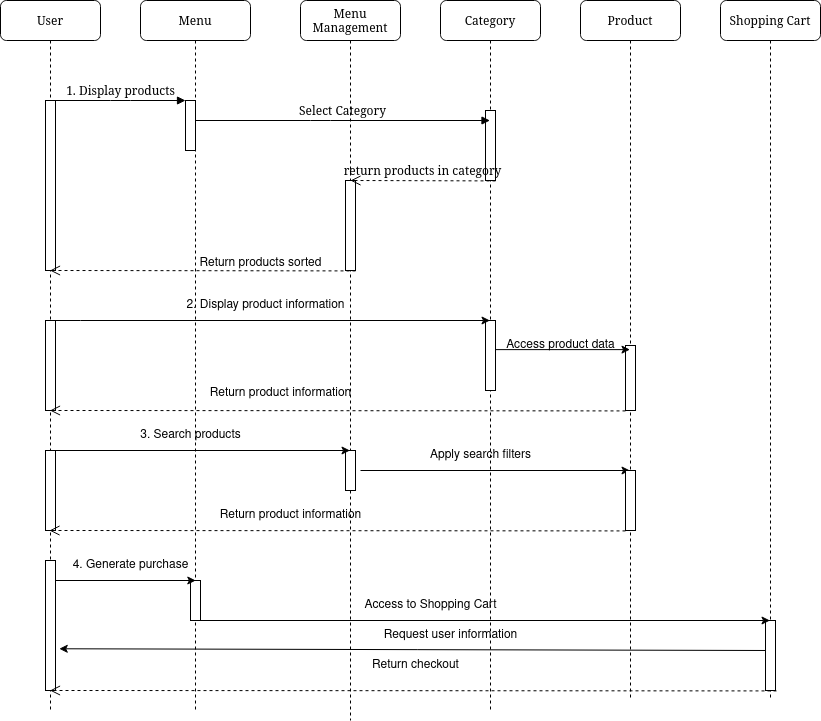

The diagram above was exported from draw.io. Its source (the exported page's mxGraphModel, read from the mxfile embedded in the PNG):
<mxGraphModel dx="1593" dy="720" grid="1" gridSize="10" guides="1" tooltips="1" connect="1" arrows="1" fold="1" page="1" pageScale="1" pageWidth="1100" pageHeight="850" background="none" math="0" shadow="0">
  <root>
    <mxCell id="0" />
    <mxCell id="1" parent="0" />
    <mxCell id="7baba1c4bc27f4b0-2" value="Menu" style="shape=umlLifeline;perimeter=lifelinePerimeter;whiteSpace=wrap;html=1;container=1;collapsible=0;recursiveResize=0;outlineConnect=0;rounded=1;shadow=0;comic=0;labelBackgroundColor=none;strokeWidth=1;fontFamily=Verdana;fontSize=12;align=center;" parent="1" vertex="1">
      <mxGeometry x="240" y="80" width="110" height="710" as="geometry" />
    </mxCell>
    <mxCell id="7baba1c4bc27f4b0-10" value="" style="html=1;points=[];perimeter=orthogonalPerimeter;rounded=0;shadow=0;comic=0;labelBackgroundColor=none;strokeWidth=1;fontFamily=Verdana;fontSize=12;align=center;" parent="7baba1c4bc27f4b0-2" vertex="1">
      <mxGeometry x="45" y="100" width="10" height="50" as="geometry" />
    </mxCell>
    <mxCell id="HuMc7sGrup69AaIUG3Bv-25" value="3. Search products" style="text;html=1;align=center;verticalAlign=middle;resizable=0;points=[];autosize=1;strokeColor=none;fillColor=none;" vertex="1" parent="7baba1c4bc27f4b0-2">
      <mxGeometry x="-10" y="420" width="120" height="30" as="geometry" />
    </mxCell>
    <mxCell id="HuMc7sGrup69AaIUG3Bv-35" value="" style="html=1;points=[];perimeter=orthogonalPerimeter;rounded=0;shadow=0;comic=0;labelBackgroundColor=none;strokeWidth=1;fontFamily=Verdana;fontSize=12;align=center;" vertex="1" parent="7baba1c4bc27f4b0-2">
      <mxGeometry x="50" y="580" width="10" height="40" as="geometry" />
    </mxCell>
    <mxCell id="7baba1c4bc27f4b0-3" value="Menu Management" style="shape=umlLifeline;perimeter=lifelinePerimeter;whiteSpace=wrap;html=1;container=1;collapsible=0;recursiveResize=0;outlineConnect=0;rounded=1;shadow=0;comic=0;labelBackgroundColor=none;strokeWidth=1;fontFamily=Verdana;fontSize=12;align=center;" parent="1" vertex="1">
      <mxGeometry x="400" y="80" width="100" height="720" as="geometry" />
    </mxCell>
    <mxCell id="HuMc7sGrup69AaIUG3Bv-7" value="" style="html=1;points=[];perimeter=orthogonalPerimeter;rounded=0;shadow=0;comic=0;labelBackgroundColor=none;strokeWidth=1;fontFamily=Verdana;fontSize=12;align=center;" vertex="1" parent="7baba1c4bc27f4b0-3">
      <mxGeometry x="45" y="180" width="10" height="90" as="geometry" />
    </mxCell>
    <mxCell id="HuMc7sGrup69AaIUG3Bv-14" value="2. Display product information" style="text;html=1;align=center;verticalAlign=middle;resizable=0;points=[];autosize=1;strokeColor=none;fillColor=none;" vertex="1" parent="7baba1c4bc27f4b0-3">
      <mxGeometry x="-125" y="290" width="180" height="30" as="geometry" />
    </mxCell>
    <mxCell id="HuMc7sGrup69AaIUG3Bv-27" value="" style="html=1;points=[];perimeter=orthogonalPerimeter;rounded=0;shadow=0;comic=0;labelBackgroundColor=none;strokeWidth=1;fontFamily=Verdana;fontSize=12;align=center;" vertex="1" parent="7baba1c4bc27f4b0-3">
      <mxGeometry x="45" y="450" width="10" height="40" as="geometry" />
    </mxCell>
    <mxCell id="HuMc7sGrup69AaIUG3Bv-29" value="" style="endArrow=classic;html=1;rounded=0;" edge="1" parent="7baba1c4bc27f4b0-3" target="7baba1c4bc27f4b0-5">
      <mxGeometry width="50" height="50" relative="1" as="geometry">
        <mxPoint x="60" y="470" as="sourcePoint" />
        <mxPoint x="185.17999999999972" y="469.40999999999997" as="targetPoint" />
      </mxGeometry>
    </mxCell>
    <mxCell id="HuMc7sGrup69AaIUG3Bv-41" value="" style="endArrow=classic;html=1;rounded=0;entryX=1.376;entryY=0.679;entryDx=0;entryDy=0;entryPerimeter=0;" edge="1" parent="7baba1c4bc27f4b0-3" target="HuMc7sGrup69AaIUG3Bv-33">
      <mxGeometry width="50" height="50" relative="1" as="geometry">
        <mxPoint x="469.5" y="650" as="sourcePoint" />
        <mxPoint x="-251.16666666666674" y="650" as="targetPoint" />
      </mxGeometry>
    </mxCell>
    <mxCell id="7baba1c4bc27f4b0-4" value="Category" style="shape=umlLifeline;perimeter=lifelinePerimeter;whiteSpace=wrap;html=1;container=1;collapsible=0;recursiveResize=0;outlineConnect=0;rounded=1;shadow=0;comic=0;labelBackgroundColor=none;strokeWidth=1;fontFamily=Verdana;fontSize=12;align=center;" parent="1" vertex="1">
      <mxGeometry x="540" y="80" width="100" height="710" as="geometry" />
    </mxCell>
    <mxCell id="HuMc7sGrup69AaIUG3Bv-16" value="" style="html=1;points=[];perimeter=orthogonalPerimeter;rounded=0;shadow=0;comic=0;labelBackgroundColor=none;strokeWidth=1;fontFamily=Verdana;fontSize=12;align=center;" vertex="1" parent="7baba1c4bc27f4b0-4">
      <mxGeometry x="45" y="320" width="10" height="70" as="geometry" />
    </mxCell>
    <mxCell id="HuMc7sGrup69AaIUG3Bv-30" value="Apply search filters" style="text;html=1;align=center;verticalAlign=middle;resizable=0;points=[];autosize=1;strokeColor=none;fillColor=none;" vertex="1" parent="7baba1c4bc27f4b0-4">
      <mxGeometry x="-20" y="440" width="120" height="30" as="geometry" />
    </mxCell>
    <mxCell id="HuMc7sGrup69AaIUG3Bv-39" value="Access to Shopping Cart" style="text;html=1;align=center;verticalAlign=middle;resizable=0;points=[];autosize=1;strokeColor=none;fillColor=none;" vertex="1" parent="7baba1c4bc27f4b0-4">
      <mxGeometry x="-90" y="590" width="160" height="30" as="geometry" />
    </mxCell>
    <mxCell id="7baba1c4bc27f4b0-5" value="Product" style="shape=umlLifeline;perimeter=lifelinePerimeter;whiteSpace=wrap;html=1;container=1;collapsible=0;recursiveResize=0;outlineConnect=0;rounded=1;shadow=0;comic=0;labelBackgroundColor=none;strokeWidth=1;fontFamily=Verdana;fontSize=12;align=center;" parent="1" vertex="1">
      <mxGeometry x="680" y="80" width="100" height="700" as="geometry" />
    </mxCell>
    <mxCell id="HuMc7sGrup69AaIUG3Bv-20" value="" style="html=1;points=[];perimeter=orthogonalPerimeter;rounded=0;shadow=0;comic=0;labelBackgroundColor=none;strokeWidth=1;fontFamily=Verdana;fontSize=12;align=center;" vertex="1" parent="7baba1c4bc27f4b0-5">
      <mxGeometry x="45" y="345" width="10" height="65" as="geometry" />
    </mxCell>
    <mxCell id="HuMc7sGrup69AaIUG3Bv-28" value="" style="html=1;points=[];perimeter=orthogonalPerimeter;rounded=0;shadow=0;comic=0;labelBackgroundColor=none;strokeWidth=1;fontFamily=Verdana;fontSize=12;align=center;" vertex="1" parent="7baba1c4bc27f4b0-5">
      <mxGeometry x="45" y="470" width="10" height="60" as="geometry" />
    </mxCell>
    <mxCell id="7baba1c4bc27f4b0-6" value="Shopping Cart" style="shape=umlLifeline;perimeter=lifelinePerimeter;whiteSpace=wrap;html=1;container=1;collapsible=0;recursiveResize=0;outlineConnect=0;rounded=1;shadow=0;comic=0;labelBackgroundColor=none;strokeWidth=1;fontFamily=Verdana;fontSize=12;align=center;" parent="1" vertex="1">
      <mxGeometry x="820" y="80" width="100" height="700" as="geometry" />
    </mxCell>
    <mxCell id="HuMc7sGrup69AaIUG3Bv-37" value="" style="html=1;points=[];perimeter=orthogonalPerimeter;rounded=0;shadow=0;comic=0;labelBackgroundColor=none;strokeWidth=1;fontFamily=Verdana;fontSize=12;align=center;" vertex="1" parent="7baba1c4bc27f4b0-6">
      <mxGeometry x="45" y="620" width="10" height="70" as="geometry" />
    </mxCell>
    <mxCell id="7baba1c4bc27f4b0-8" value="User" style="shape=umlLifeline;perimeter=lifelinePerimeter;whiteSpace=wrap;html=1;container=1;collapsible=0;recursiveResize=0;outlineConnect=0;rounded=1;shadow=0;comic=0;labelBackgroundColor=none;strokeWidth=1;fontFamily=Verdana;fontSize=12;align=center;" parent="1" vertex="1">
      <mxGeometry x="100" y="80" width="100" height="710" as="geometry" />
    </mxCell>
    <mxCell id="7baba1c4bc27f4b0-9" value="" style="html=1;points=[];perimeter=orthogonalPerimeter;rounded=0;shadow=0;comic=0;labelBackgroundColor=none;strokeWidth=1;fontFamily=Verdana;fontSize=12;align=center;" parent="7baba1c4bc27f4b0-8" vertex="1">
      <mxGeometry x="45" y="100" width="10" height="170" as="geometry" />
    </mxCell>
    <mxCell id="HuMc7sGrup69AaIUG3Bv-3" value="" style="html=1;points=[];perimeter=orthogonalPerimeter;rounded=0;shadow=0;comic=0;labelBackgroundColor=none;strokeWidth=1;fontFamily=Verdana;fontSize=12;align=center;" vertex="1" parent="7baba1c4bc27f4b0-8">
      <mxGeometry x="45" y="320" width="10" height="90" as="geometry" />
    </mxCell>
    <mxCell id="HuMc7sGrup69AaIUG3Bv-23" value="" style="html=1;points=[];perimeter=orthogonalPerimeter;rounded=0;shadow=0;comic=0;labelBackgroundColor=none;strokeWidth=1;fontFamily=Verdana;fontSize=12;align=center;" vertex="1" parent="7baba1c4bc27f4b0-8">
      <mxGeometry x="45" y="450" width="10" height="80" as="geometry" />
    </mxCell>
    <mxCell id="HuMc7sGrup69AaIUG3Bv-24" value="" style="endArrow=classic;html=1;rounded=0;" edge="1" parent="7baba1c4bc27f4b0-8" target="7baba1c4bc27f4b0-3">
      <mxGeometry width="50" height="50" relative="1" as="geometry">
        <mxPoint x="45.00142857142856" y="450" as="sourcePoint" />
        <mxPoint x="175.93" y="450" as="targetPoint" />
      </mxGeometry>
    </mxCell>
    <mxCell id="HuMc7sGrup69AaIUG3Bv-33" value="" style="html=1;points=[];perimeter=orthogonalPerimeter;rounded=0;shadow=0;comic=0;labelBackgroundColor=none;strokeWidth=1;fontFamily=Verdana;fontSize=12;align=center;" vertex="1" parent="7baba1c4bc27f4b0-8">
      <mxGeometry x="45" y="560" width="10" height="130" as="geometry" />
    </mxCell>
    <mxCell id="7baba1c4bc27f4b0-16" value="" style="html=1;points=[];perimeter=orthogonalPerimeter;rounded=0;shadow=0;comic=0;labelBackgroundColor=none;strokeWidth=1;fontFamily=Verdana;fontSize=12;align=center;" parent="1" vertex="1">
      <mxGeometry x="585" y="190" width="10" height="70" as="geometry" />
    </mxCell>
    <mxCell id="7baba1c4bc27f4b0-11" value="1. Display products" style="html=1;verticalAlign=bottom;endArrow=block;entryX=0;entryY=0;labelBackgroundColor=none;fontFamily=Verdana;fontSize=12;edgeStyle=elbowEdgeStyle;elbow=vertical;" parent="1" source="7baba1c4bc27f4b0-9" target="7baba1c4bc27f4b0-10" edge="1">
      <mxGeometry relative="1" as="geometry">
        <mxPoint x="220" y="190" as="sourcePoint" />
      </mxGeometry>
    </mxCell>
    <mxCell id="7baba1c4bc27f4b0-14" value="Select Category" style="html=1;verticalAlign=bottom;endArrow=block;labelBackgroundColor=none;fontFamily=Verdana;fontSize=12;edgeStyle=elbowEdgeStyle;elbow=vertical;" parent="1" source="7baba1c4bc27f4b0-10" target="7baba1c4bc27f4b0-4" edge="1">
      <mxGeometry relative="1" as="geometry">
        <mxPoint x="370" y="200" as="sourcePoint" />
        <mxPoint x="445" y="200.00000000000023" as="targetPoint" />
        <Array as="points">
          <mxPoint x="420" y="200" />
        </Array>
      </mxGeometry>
    </mxCell>
    <mxCell id="HuMc7sGrup69AaIUG3Bv-1" value="return products in category" style="html=1;verticalAlign=bottom;endArrow=open;dashed=1;endSize=8;labelBackgroundColor=none;fontFamily=Verdana;fontSize=12;edgeStyle=elbowEdgeStyle;elbow=vertical;" edge="1" parent="1">
      <mxGeometry x="-0.0012" relative="1" as="geometry">
        <mxPoint x="450" y="260" as="targetPoint" />
        <Array as="points">
          <mxPoint x="420" y="260" />
          <mxPoint x="450" y="260" />
        </Array>
        <mxPoint x="595" y="260.42" as="sourcePoint" />
        <mxPoint as="offset" />
      </mxGeometry>
    </mxCell>
    <mxCell id="HuMc7sGrup69AaIUG3Bv-9" value="Return products sorted" style="text;html=1;align=center;verticalAlign=middle;resizable=0;points=[];autosize=1;strokeColor=none;fillColor=none;" vertex="1" parent="1">
      <mxGeometry x="285" y="328" width="150" height="30" as="geometry" />
    </mxCell>
    <mxCell id="HuMc7sGrup69AaIUG3Bv-10" value="" style="html=1;verticalAlign=bottom;endArrow=open;dashed=1;endSize=8;labelBackgroundColor=none;fontFamily=Verdana;fontSize=12;edgeStyle=elbowEdgeStyle;elbow=vertical;" edge="1" parent="1" target="7baba1c4bc27f4b0-8">
      <mxGeometry x="-0.0012" relative="1" as="geometry">
        <mxPoint x="310" y="350" as="targetPoint" />
        <Array as="points">
          <mxPoint x="280" y="350" />
          <mxPoint x="310" y="350" />
        </Array>
        <mxPoint x="455" y="350.42" as="sourcePoint" />
        <mxPoint as="offset" />
      </mxGeometry>
    </mxCell>
    <mxCell id="HuMc7sGrup69AaIUG3Bv-13" value="" style="endArrow=classic;html=1;rounded=0;" edge="1" parent="1" source="7baba1c4bc27f4b0-8" target="7baba1c4bc27f4b0-4">
      <mxGeometry width="50" height="50" relative="1" as="geometry">
        <mxPoint x="410" y="440" as="sourcePoint" />
        <mxPoint x="530" y="400" as="targetPoint" />
        <Array as="points">
          <mxPoint x="180" y="400" />
        </Array>
      </mxGeometry>
    </mxCell>
    <mxCell id="HuMc7sGrup69AaIUG3Bv-18" value="" style="endArrow=classic;html=1;rounded=0;exitX=0.971;exitY=0.416;exitDx=0;exitDy=0;exitPerimeter=0;" edge="1" parent="1" source="HuMc7sGrup69AaIUG3Bv-16" target="7baba1c4bc27f4b0-5">
      <mxGeometry width="50" height="50" relative="1" as="geometry">
        <mxPoint x="500" y="370" as="sourcePoint" />
        <mxPoint x="550" y="320" as="targetPoint" />
      </mxGeometry>
    </mxCell>
    <mxCell id="HuMc7sGrup69AaIUG3Bv-19" value="Access product data" style="text;html=1;align=center;verticalAlign=middle;resizable=0;points=[];autosize=1;strokeColor=none;fillColor=none;" vertex="1" parent="1">
      <mxGeometry x="595" y="410" width="130" height="30" as="geometry" />
    </mxCell>
    <mxCell id="HuMc7sGrup69AaIUG3Bv-21" value="" style="html=1;verticalAlign=bottom;endArrow=open;dashed=1;endSize=8;labelBackgroundColor=none;fontFamily=Verdana;fontSize=12;edgeStyle=elbowEdgeStyle;elbow=vertical;" edge="1" parent="1" target="7baba1c4bc27f4b0-8">
      <mxGeometry x="-0.0012" relative="1" as="geometry">
        <mxPoint x="419" y="490" as="targetPoint" />
        <Array as="points">
          <mxPoint x="550" y="490" />
          <mxPoint x="580" y="490" />
        </Array>
        <mxPoint x="725" y="490.42" as="sourcePoint" />
        <mxPoint as="offset" />
      </mxGeometry>
    </mxCell>
    <mxCell id="HuMc7sGrup69AaIUG3Bv-22" value="Return product information" style="text;html=1;align=center;verticalAlign=middle;resizable=0;points=[];autosize=1;strokeColor=none;fillColor=none;" vertex="1" parent="1">
      <mxGeometry x="300" y="458" width="160" height="30" as="geometry" />
    </mxCell>
    <mxCell id="HuMc7sGrup69AaIUG3Bv-31" value="" style="html=1;verticalAlign=bottom;endArrow=open;dashed=1;endSize=8;labelBackgroundColor=none;fontFamily=Verdana;fontSize=12;edgeStyle=elbowEdgeStyle;elbow=vertical;" edge="1" parent="1">
      <mxGeometry x="-0.0012" relative="1" as="geometry">
        <mxPoint x="149" y="610" as="targetPoint" />
        <Array as="points">
          <mxPoint x="550" y="610" />
          <mxPoint x="580" y="610" />
        </Array>
        <mxPoint x="725" y="610.4200000000001" as="sourcePoint" />
        <mxPoint as="offset" />
      </mxGeometry>
    </mxCell>
    <mxCell id="HuMc7sGrup69AaIUG3Bv-32" value="Return product information" style="text;html=1;align=center;verticalAlign=middle;resizable=0;points=[];autosize=1;strokeColor=none;fillColor=none;" vertex="1" parent="1">
      <mxGeometry x="310" y="580" width="160" height="30" as="geometry" />
    </mxCell>
    <mxCell id="HuMc7sGrup69AaIUG3Bv-34" value="" style="endArrow=classic;html=1;rounded=0;" edge="1" parent="1">
      <mxGeometry width="50" height="50" relative="1" as="geometry">
        <mxPoint x="155.00000000000006" y="660" as="sourcePoint" />
        <mxPoint x="295.3" y="660" as="targetPoint" />
      </mxGeometry>
    </mxCell>
    <mxCell id="HuMc7sGrup69AaIUG3Bv-36" value="4. Generate purchase" style="text;html=1;align=center;verticalAlign=middle;resizable=0;points=[];autosize=1;strokeColor=none;fillColor=none;" vertex="1" parent="1">
      <mxGeometry x="160" y="630" width="140" height="30" as="geometry" />
    </mxCell>
    <mxCell id="HuMc7sGrup69AaIUG3Bv-38" value="" style="endArrow=classic;html=1;rounded=0;" edge="1" parent="1">
      <mxGeometry width="50" height="50" relative="1" as="geometry">
        <mxPoint x="293.83333333333326" y="700" as="sourcePoint" />
        <mxPoint x="869.5" y="700" as="targetPoint" />
      </mxGeometry>
    </mxCell>
    <mxCell id="HuMc7sGrup69AaIUG3Bv-42" value="Request user information" style="text;html=1;align=center;verticalAlign=middle;resizable=0;points=[];autosize=1;strokeColor=none;fillColor=none;" vertex="1" parent="1">
      <mxGeometry x="470" y="700" width="160" height="30" as="geometry" />
    </mxCell>
    <mxCell id="HuMc7sGrup69AaIUG3Bv-44" value="" style="html=1;verticalAlign=bottom;endArrow=open;dashed=1;endSize=8;labelBackgroundColor=none;fontFamily=Verdana;fontSize=12;edgeStyle=elbowEdgeStyle;elbow=vertical;" edge="1" parent="1" target="7baba1c4bc27f4b0-8">
      <mxGeometry x="-0.0012" relative="1" as="geometry">
        <mxPoint x="300" y="770" as="targetPoint" />
        <Array as="points">
          <mxPoint x="701" y="770" />
          <mxPoint x="731" y="770" />
        </Array>
        <mxPoint x="876" y="770.4200000000001" as="sourcePoint" />
        <mxPoint as="offset" />
      </mxGeometry>
    </mxCell>
    <mxCell id="HuMc7sGrup69AaIUG3Bv-45" value="Return checkout" style="text;html=1;align=center;verticalAlign=middle;resizable=0;points=[];autosize=1;strokeColor=none;fillColor=none;" vertex="1" parent="1">
      <mxGeometry x="460" y="730" width="110" height="30" as="geometry" />
    </mxCell>
  </root>
</mxGraphModel>